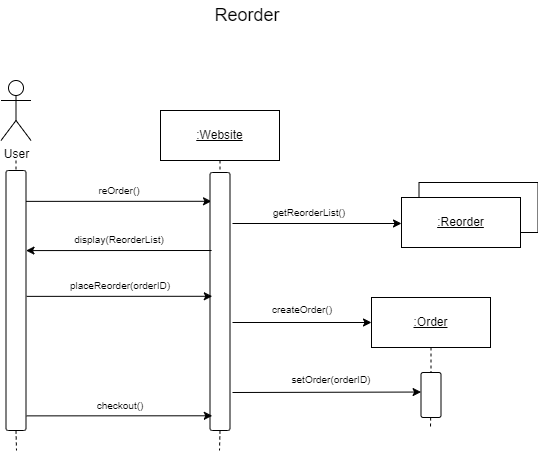

The diagram above was exported from draw.io. Its source (the exported page's mxGraphModel, read from the mxfile embedded in the PNG):
<mxGraphModel dx="1036" dy="614" grid="1" gridSize="10" guides="1" tooltips="1" connect="1" arrows="1" fold="1" page="1" pageScale="1" pageWidth="850" pageHeight="1100" math="0" shadow="0">
  <root>
    <mxCell id="0" />
    <mxCell id="1" parent="0" />
    <mxCell id="XUNaYe3irJwwpAdvCV_t-1" value="&lt;font style=&quot;font-size: 18px;&quot;&gt;Reorder&lt;/font&gt;" style="text;html=1;strokeColor=none;fillColor=none;align=center;verticalAlign=middle;whiteSpace=wrap;rounded=0;" parent="1" vertex="1">
      <mxGeometry x="350" y="10" width="150" height="30" as="geometry" />
    </mxCell>
    <mxCell id="CWyovhAaYL9OJRI8YhH--4" value="" style="edgeStyle=none;rounded=0;orthogonalLoop=1;jettySize=auto;html=1;fontSize=10;startArrow=none;startFill=0;endArrow=none;endFill=1;dashed=1;exitX=0.5;exitY=1;exitDx=0;exitDy=0;" parent="1" edge="1" source="CWyovhAaYL9OJRI8YhH--1">
      <mxGeometry relative="1" as="geometry">
        <mxPoint x="194" y="460" as="targetPoint" />
        <mxPoint x="193.97674418604652" y="555" as="sourcePoint" />
      </mxGeometry>
    </mxCell>
    <mxCell id="CWyovhAaYL9OJRI8YhH--5" value="" style="edgeStyle=none;rounded=0;orthogonalLoop=1;jettySize=auto;html=1;fontSize=10;startArrow=none;startFill=0;endArrow=none;endFill=1;dashed=1;" parent="1" target="CWyovhAaYL9OJRI8YhH--1" edge="1">
      <mxGeometry relative="1" as="geometry">
        <mxPoint x="194" y="520" as="targetPoint" />
        <mxPoint x="193.5" y="170" as="sourcePoint" />
      </mxGeometry>
    </mxCell>
    <mxCell id="-GAmRFmtL-FZsABhzZhF-7" style="rounded=0;orthogonalLoop=1;jettySize=auto;html=1;fontSize=10;startArrow=none;startFill=0;endArrow=classic;endFill=1;strokeColor=default;exitX=0.995;exitY=0.323;exitDx=0;exitDy=0;entryX=-0.025;entryY=0.311;entryDx=0;entryDy=0;exitPerimeter=0;entryPerimeter=0;" parent="1" edge="1">
      <mxGeometry relative="1" as="geometry">
        <mxPoint x="389" y="210.788" as="targetPoint" />
        <mxPoint x="203.4000000000001" y="210.86900000000003" as="sourcePoint" />
      </mxGeometry>
    </mxCell>
    <mxCell id="CWyovhAaYL9OJRI8YhH--1" value="" style="rounded=1;whiteSpace=wrap;html=1;arcSize=11;" parent="1" vertex="1">
      <mxGeometry x="183.5" y="180" width="20" height="260" as="geometry" />
    </mxCell>
    <mxCell id="-GAmRFmtL-FZsABhzZhF-1" value="&lt;u&gt;:Website&lt;/u&gt;" style="rounded=0;whiteSpace=wrap;html=1;" parent="1" vertex="1">
      <mxGeometry x="338" y="120" width="119" height="50" as="geometry" />
    </mxCell>
    <mxCell id="-GAmRFmtL-FZsABhzZhF-2" value="" style="edgeStyle=none;rounded=0;orthogonalLoop=1;jettySize=auto;html=1;fontSize=10;startArrow=none;startFill=0;endArrow=none;endFill=1;dashed=1;exitX=0.5;exitY=1;exitDx=0;exitDy=0;" parent="1" edge="1" source="-GAmRFmtL-FZsABhzZhF-4">
      <mxGeometry relative="1" as="geometry">
        <mxPoint x="397" y="460" as="targetPoint" />
        <mxPoint x="397.02336448598135" y="556" as="sourcePoint" />
      </mxGeometry>
    </mxCell>
    <mxCell id="-GAmRFmtL-FZsABhzZhF-3" value="" style="edgeStyle=none;rounded=0;orthogonalLoop=1;jettySize=auto;html=1;fontSize=10;startArrow=none;startFill=0;endArrow=none;endFill=1;dashed=1;" parent="1" source="-GAmRFmtL-FZsABhzZhF-1" target="-GAmRFmtL-FZsABhzZhF-4" edge="1">
      <mxGeometry relative="1" as="geometry">
        <mxPoint x="397.5" y="520" as="targetPoint" />
        <mxPoint x="397.5" y="170" as="sourcePoint" />
      </mxGeometry>
    </mxCell>
    <mxCell id="vgukl_Q4NfgdM_gTgQa7-5" style="edgeStyle=none;rounded=0;orthogonalLoop=1;jettySize=auto;html=1;strokeColor=default;fontSize=10;startArrow=none;startFill=0;endArrow=classic;endFill=1;entryX=0.005;entryY=0.229;entryDx=0;entryDy=0;entryPerimeter=0;" parent="1" edge="1">
      <mxGeometry relative="1" as="geometry">
        <mxPoint x="598.5999999999999" y="401.5319999999999" as="targetPoint" />
        <mxPoint x="410" y="402" as="sourcePoint" />
      </mxGeometry>
    </mxCell>
    <mxCell id="-GAmRFmtL-FZsABhzZhF-4" value="" style="rounded=1;whiteSpace=wrap;html=1;arcSize=11;" parent="1" vertex="1">
      <mxGeometry x="387.5" y="182" width="20" height="258" as="geometry" />
    </mxCell>
    <mxCell id="-GAmRFmtL-FZsABhzZhF-8" value="reOrder()" style="text;html=1;strokeColor=none;fillColor=none;align=center;verticalAlign=middle;whiteSpace=wrap;rounded=0;fontSize=10;" parent="1" vertex="1">
      <mxGeometry x="267" y="185" width="60" height="30" as="geometry" />
    </mxCell>
    <mxCell id="-GAmRFmtL-FZsABhzZhF-9" style="rounded=0;orthogonalLoop=1;jettySize=auto;html=1;fontSize=10;startArrow=none;startFill=0;endArrow=classic;endFill=1;strokeColor=default;entryX=0;entryY=0.5;entryDx=0;entryDy=0;" parent="1" target="vgukl_Q4NfgdM_gTgQa7-1" edge="1">
      <mxGeometry relative="1" as="geometry">
        <mxPoint x="542" y="328" as="targetPoint" />
        <mxPoint x="410" y="332" as="sourcePoint" />
        <Array as="points" />
      </mxGeometry>
    </mxCell>
    <mxCell id="-GAmRFmtL-FZsABhzZhF-10" value="createOrder()" style="text;html=1;strokeColor=none;fillColor=none;align=center;verticalAlign=middle;whiteSpace=wrap;rounded=0;fontSize=10;" parent="1" vertex="1">
      <mxGeometry x="450" y="304" width="60" height="30" as="geometry" />
    </mxCell>
    <mxCell id="vgukl_Q4NfgdM_gTgQa7-1" value="&lt;u&gt;:Order&lt;/u&gt;" style="rounded=0;whiteSpace=wrap;html=1;" parent="1" vertex="1">
      <mxGeometry x="549" y="307" width="119" height="50" as="geometry" />
    </mxCell>
    <mxCell id="vgukl_Q4NfgdM_gTgQa7-2" value="" style="edgeStyle=none;rounded=0;orthogonalLoop=1;jettySize=auto;html=1;fontSize=10;startArrow=none;startFill=0;endArrow=none;endFill=1;dashed=1;" parent="1" source="vgukl_Q4NfgdM_gTgQa7-4" edge="1">
      <mxGeometry relative="1" as="geometry">
        <mxPoint x="608" y="437" as="targetPoint" />
        <mxPoint x="608.5000000000001" y="370" as="sourcePoint" />
      </mxGeometry>
    </mxCell>
    <mxCell id="vgukl_Q4NfgdM_gTgQa7-3" value="" style="edgeStyle=none;rounded=0;orthogonalLoop=1;jettySize=auto;html=1;fontSize=10;startArrow=none;startFill=0;endArrow=none;endFill=1;dashed=1;" parent="1" source="vgukl_Q4NfgdM_gTgQa7-1" target="vgukl_Q4NfgdM_gTgQa7-4" edge="1">
      <mxGeometry relative="1" as="geometry">
        <mxPoint x="608.5" y="790" as="targetPoint" />
        <mxPoint x="608.5" y="440" as="sourcePoint" />
      </mxGeometry>
    </mxCell>
    <mxCell id="vgukl_Q4NfgdM_gTgQa7-4" value="" style="rounded=1;whiteSpace=wrap;html=1;arcSize=11;" parent="1" vertex="1">
      <mxGeometry x="598.5" y="382" width="20" height="45" as="geometry" />
    </mxCell>
    <mxCell id="vgukl_Q4NfgdM_gTgQa7-6" value="setOrder(orderID)" style="text;html=1;strokeColor=none;fillColor=none;align=center;verticalAlign=middle;whiteSpace=wrap;rounded=0;fontSize=10;" parent="1" vertex="1">
      <mxGeometry x="479" y="374" width="60" height="30" as="geometry" />
    </mxCell>
    <mxCell id="iTvNY6IfyiCEB-_sBEGb-1" value="" style="endArrow=classic;html=1;rounded=0;strokeColor=default;fontSize=10;" parent="1" edge="1">
      <mxGeometry width="50" height="50" relative="1" as="geometry">
        <mxPoint x="410" y="233" as="sourcePoint" />
        <mxPoint x="579" y="233" as="targetPoint" />
      </mxGeometry>
    </mxCell>
    <mxCell id="BWoXzjOFEwjizcGGUPUN-1" value="getReorderList()" style="text;html=1;strokeColor=none;fillColor=none;align=center;verticalAlign=middle;whiteSpace=wrap;rounded=0;fontSize=10;" parent="1" vertex="1">
      <mxGeometry x="457" y="207" width="60" height="30" as="geometry" />
    </mxCell>
    <mxCell id="BWoXzjOFEwjizcGGUPUN-3" value="&lt;u&gt;:&lt;/u&gt;" style="rounded=0;whiteSpace=wrap;html=1;" parent="1" vertex="1">
      <mxGeometry x="596.5" y="192" width="119" height="50" as="geometry" />
    </mxCell>
    <mxCell id="BWoXzjOFEwjizcGGUPUN-2" value="&lt;u&gt;:Reorder&lt;/u&gt;" style="rounded=0;whiteSpace=wrap;html=1;" parent="1" vertex="1">
      <mxGeometry x="579" y="207" width="119" height="50" as="geometry" />
    </mxCell>
    <mxCell id="BWoXzjOFEwjizcGGUPUN-4" style="rounded=0;orthogonalLoop=1;jettySize=auto;html=1;fontSize=10;startArrow=classic;startFill=1;endArrow=none;endFill=0;strokeColor=default;exitX=0.995;exitY=0.323;exitDx=0;exitDy=0;entryX=-0.025;entryY=0.311;entryDx=0;entryDy=0;exitPerimeter=0;entryPerimeter=0;" parent="1" edge="1">
      <mxGeometry relative="1" as="geometry">
        <mxPoint x="389.1" y="259.998" as="targetPoint" />
        <mxPoint x="203.50000000000009" y="260.079" as="sourcePoint" />
      </mxGeometry>
    </mxCell>
    <mxCell id="BWoXzjOFEwjizcGGUPUN-5" value="display(ReorderList)" style="text;html=1;strokeColor=none;fillColor=none;align=center;verticalAlign=middle;whiteSpace=wrap;rounded=0;fontSize=10;" parent="1" vertex="1">
      <mxGeometry x="267" y="234" width="60" height="30" as="geometry" />
    </mxCell>
    <mxCell id="BWoXzjOFEwjizcGGUPUN-7" value="placeReorder(orderID)" style="text;html=1;strokeColor=none;fillColor=none;align=center;verticalAlign=middle;whiteSpace=wrap;rounded=0;fontSize=10;" parent="1" vertex="1">
      <mxGeometry x="267.8" y="280" width="60" height="30" as="geometry" />
    </mxCell>
    <mxCell id="BWoXzjOFEwjizcGGUPUN-8" style="rounded=0;orthogonalLoop=1;jettySize=auto;html=1;fontSize=10;startArrow=none;startFill=0;endArrow=classic;endFill=1;strokeColor=default;exitX=0.995;exitY=0.323;exitDx=0;exitDy=0;entryX=-0.025;entryY=0.311;entryDx=0;entryDy=0;exitPerimeter=0;entryPerimeter=0;" parent="1" edge="1">
      <mxGeometry relative="1" as="geometry">
        <mxPoint x="389.8" y="305.788" as="targetPoint" />
        <mxPoint x="204.2000000000001" y="305.869" as="sourcePoint" />
      </mxGeometry>
    </mxCell>
    <mxCell id="BWoXzjOFEwjizcGGUPUN-9" style="rounded=0;orthogonalLoop=1;jettySize=auto;html=1;fontSize=10;startArrow=none;startFill=0;endArrow=classic;endFill=1;strokeColor=default;exitX=0.995;exitY=0.323;exitDx=0;exitDy=0;entryX=-0.025;entryY=0.311;entryDx=0;entryDy=0;exitPerimeter=0;entryPerimeter=0;" parent="1" edge="1">
      <mxGeometry relative="1" as="geometry">
        <mxPoint x="389.79999999999995" y="425.288" as="targetPoint" />
        <mxPoint x="204.20000000000005" y="425.369" as="sourcePoint" />
      </mxGeometry>
    </mxCell>
    <mxCell id="BWoXzjOFEwjizcGGUPUN-10" value="checkout()" style="text;html=1;strokeColor=none;fillColor=none;align=center;verticalAlign=middle;whiteSpace=wrap;rounded=0;fontSize=10;" parent="1" vertex="1">
      <mxGeometry x="267.8" y="399.5" width="60" height="30" as="geometry" />
    </mxCell>
    <mxCell id="-Ulx9h1UYVvjunPCIV_a-1" value="User" style="shape=umlActor;verticalLabelPosition=bottom;verticalAlign=top;html=1;outlineConnect=0;" parent="1" vertex="1">
      <mxGeometry x="178.5" y="90" width="30" height="60" as="geometry" />
    </mxCell>
  </root>
</mxGraphModel>